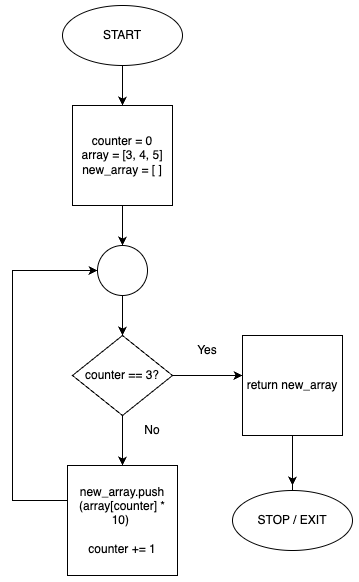

The diagram above was exported from draw.io. Its source (the exported page's mxGraphModel, read from the mxfile embedded in the PNG):
<mxGraphModel dx="1134" dy="896" grid="1" gridSize="10" guides="1" tooltips="1" connect="1" arrows="1" fold="1" page="1" pageScale="1" pageWidth="850" pageHeight="1100" background="#FFFFFF" math="0" shadow="0">
  <root>
    <mxCell id="0" />
    <mxCell id="1" parent="0" />
    <mxCell id="oUHaFX0bkeTbU59A_NkX-1" value="START" style="ellipse;whiteSpace=wrap;html=1;" vertex="1" parent="1">
      <mxGeometry x="360" y="20" width="120" height="60" as="geometry" />
    </mxCell>
    <mxCell id="oUHaFX0bkeTbU59A_NkX-2" value="" style="endArrow=classic;html=1;rounded=0;exitX=0.5;exitY=1;exitDx=0;exitDy=0;" edge="1" parent="1" source="oUHaFX0bkeTbU59A_NkX-1" target="oUHaFX0bkeTbU59A_NkX-3">
      <mxGeometry width="50" height="50" relative="1" as="geometry">
        <mxPoint x="420" y="110" as="sourcePoint" />
        <mxPoint x="420" y="190" as="targetPoint" />
      </mxGeometry>
    </mxCell>
    <mxCell id="oUHaFX0bkeTbU59A_NkX-3" value="counter = 0&lt;br&gt;array = [3, 4, 5]&lt;br&gt;new_array = [ ]" style="whiteSpace=wrap;html=1;aspect=fixed;" vertex="1" parent="1">
      <mxGeometry x="370" y="120" width="100" height="100" as="geometry" />
    </mxCell>
    <mxCell id="oUHaFX0bkeTbU59A_NkX-7" style="edgeStyle=orthogonalEdgeStyle;rounded=0;orthogonalLoop=1;jettySize=auto;html=1;entryX=0.5;entryY=0;entryDx=0;entryDy=0;" edge="1" parent="1" source="oUHaFX0bkeTbU59A_NkX-4" target="oUHaFX0bkeTbU59A_NkX-6">
      <mxGeometry relative="1" as="geometry">
        <mxPoint x="420" y="340" as="targetPoint" />
      </mxGeometry>
    </mxCell>
    <mxCell id="oUHaFX0bkeTbU59A_NkX-4" value="" style="ellipse;whiteSpace=wrap;html=1;aspect=fixed;" vertex="1" parent="1">
      <mxGeometry x="395" y="260" width="50" height="50" as="geometry" />
    </mxCell>
    <mxCell id="oUHaFX0bkeTbU59A_NkX-5" value="" style="endArrow=classic;html=1;rounded=0;entryX=0.5;entryY=0;entryDx=0;entryDy=0;exitX=0.5;exitY=1;exitDx=0;exitDy=0;" edge="1" parent="1" source="oUHaFX0bkeTbU59A_NkX-3" target="oUHaFX0bkeTbU59A_NkX-4">
      <mxGeometry width="50" height="50" relative="1" as="geometry">
        <mxPoint x="400" y="260" as="sourcePoint" />
        <mxPoint x="450" y="210" as="targetPoint" />
      </mxGeometry>
    </mxCell>
    <mxCell id="oUHaFX0bkeTbU59A_NkX-10" style="edgeStyle=orthogonalEdgeStyle;rounded=0;orthogonalLoop=1;jettySize=auto;html=1;" edge="1" parent="1" source="oUHaFX0bkeTbU59A_NkX-6">
      <mxGeometry relative="1" as="geometry">
        <mxPoint x="540" y="390.0000000000001" as="targetPoint" />
      </mxGeometry>
    </mxCell>
    <mxCell id="oUHaFX0bkeTbU59A_NkX-11" style="edgeStyle=orthogonalEdgeStyle;rounded=0;orthogonalLoop=1;jettySize=auto;html=1;exitX=0.5;exitY=1;exitDx=0;exitDy=0;" edge="1" parent="1" source="oUHaFX0bkeTbU59A_NkX-6" target="oUHaFX0bkeTbU59A_NkX-12">
      <mxGeometry relative="1" as="geometry">
        <mxPoint x="420.1111111111111" y="470.0000000000002" as="targetPoint" />
      </mxGeometry>
    </mxCell>
    <mxCell id="oUHaFX0bkeTbU59A_NkX-6" value="counter == 3?" style="rhombus;whiteSpace=wrap;html=1;" vertex="1" parent="1">
      <mxGeometry x="370" y="350" width="100" height="80" as="geometry" />
    </mxCell>
    <mxCell id="oUHaFX0bkeTbU59A_NkX-13" style="edgeStyle=orthogonalEdgeStyle;rounded=0;orthogonalLoop=1;jettySize=auto;html=1;entryX=0;entryY=0.5;entryDx=0;entryDy=0;" edge="1" parent="1" source="oUHaFX0bkeTbU59A_NkX-12" target="oUHaFX0bkeTbU59A_NkX-4">
      <mxGeometry relative="1" as="geometry">
        <Array as="points">
          <mxPoint x="310" y="515" />
          <mxPoint x="310" y="285" />
        </Array>
      </mxGeometry>
    </mxCell>
    <mxCell id="oUHaFX0bkeTbU59A_NkX-12" value="new_array.push (array[counter] * 10)&amp;nbsp;&lt;br&gt;&lt;br&gt;counter += 1" style="whiteSpace=wrap;html=1;aspect=fixed;" vertex="1" parent="1">
      <mxGeometry x="365" y="480" width="110" height="110" as="geometry" />
    </mxCell>
    <mxCell id="oUHaFX0bkeTbU59A_NkX-14" value="No" style="text;html=1;strokeColor=none;fillColor=none;align=center;verticalAlign=middle;whiteSpace=wrap;rounded=0;" vertex="1" parent="1">
      <mxGeometry x="420" y="430" width="60" height="30" as="geometry" />
    </mxCell>
    <mxCell id="oUHaFX0bkeTbU59A_NkX-15" value="Yes" style="text;html=1;strokeColor=none;fillColor=none;align=center;verticalAlign=middle;whiteSpace=wrap;rounded=0;" vertex="1" parent="1">
      <mxGeometry x="475" y="350" width="60" height="30" as="geometry" />
    </mxCell>
    <mxCell id="oUHaFX0bkeTbU59A_NkX-18" style="edgeStyle=orthogonalEdgeStyle;rounded=0;orthogonalLoop=1;jettySize=auto;html=1;" edge="1" parent="1" source="oUHaFX0bkeTbU59A_NkX-16">
      <mxGeometry relative="1" as="geometry">
        <mxPoint x="590" y="500" as="targetPoint" />
      </mxGeometry>
    </mxCell>
    <mxCell id="oUHaFX0bkeTbU59A_NkX-16" value="return new_array" style="whiteSpace=wrap;html=1;aspect=fixed;" vertex="1" parent="1">
      <mxGeometry x="540" y="350" width="100" height="100" as="geometry" />
    </mxCell>
    <mxCell id="oUHaFX0bkeTbU59A_NkX-20" style="edgeStyle=orthogonalEdgeStyle;rounded=0;orthogonalLoop=1;jettySize=auto;html=1;" edge="1" parent="1" source="oUHaFX0bkeTbU59A_NkX-19">
      <mxGeometry relative="1" as="geometry">
        <mxPoint x="590" y="500" as="targetPoint" />
      </mxGeometry>
    </mxCell>
    <mxCell id="oUHaFX0bkeTbU59A_NkX-19" value="STOP / EXIT" style="ellipse;whiteSpace=wrap;html=1;" vertex="1" parent="1">
      <mxGeometry x="530" y="505" width="120" height="60" as="geometry" />
    </mxCell>
  </root>
</mxGraphModel>